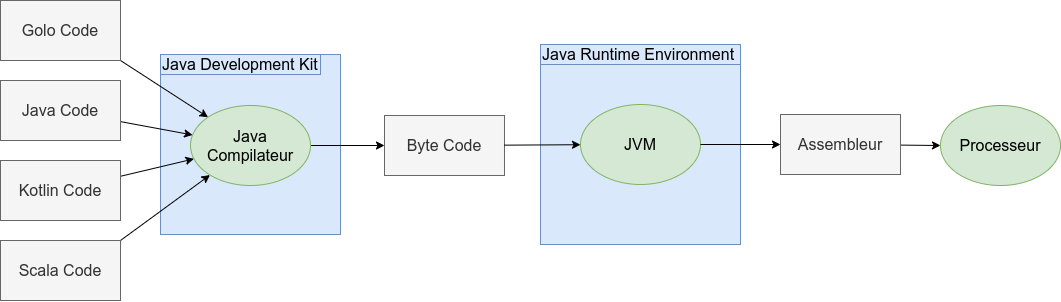

The diagram above was exported from draw.io. Its source (the exported page's mxGraphModel, read from the mxfile embedded in the PNG):
<mxGraphModel dx="1422" dy="744" grid="1" gridSize="10" guides="1" tooltips="1" connect="1" arrows="1" fold="1" page="1" pageScale="1" pageWidth="827" pageHeight="1169" math="0" shadow="0">
  <root>
    <mxCell id="0" />
    <mxCell id="1" parent="0" />
    <mxCell id="i-5JaWU1RlP0qFsvDW25-7" value="" style="whiteSpace=wrap;html=1;aspect=fixed;fontSize=16;fillColor=#dae8fc;strokeColor=#6c8ebf;" vertex="1" parent="1">
      <mxGeometry x="190" y="464" width="180" height="180" as="geometry" />
    </mxCell>
    <mxCell id="i-5JaWU1RlP0qFsvDW25-11" style="edgeStyle=none;rounded=0;orthogonalLoop=1;jettySize=auto;html=1;fontSize=16;" edge="1" parent="1" source="i-5JaWU1RlP0qFsvDW25-1" target="i-5JaWU1RlP0qFsvDW25-6">
      <mxGeometry relative="1" as="geometry" />
    </mxCell>
    <mxCell id="i-5JaWU1RlP0qFsvDW25-1" value="Java Code" style="rounded=0;whiteSpace=wrap;html=1;fontSize=16;fillColor=#f5f5f5;strokeColor=#666666;fontColor=#333333;" vertex="1" parent="1">
      <mxGeometry x="30" y="490" width="120" height="60" as="geometry" />
    </mxCell>
    <mxCell id="i-5JaWU1RlP0qFsvDW25-12" style="edgeStyle=none;rounded=0;orthogonalLoop=1;jettySize=auto;html=1;fontSize=16;" edge="1" parent="1" source="i-5JaWU1RlP0qFsvDW25-2" target="i-5JaWU1RlP0qFsvDW25-6">
      <mxGeometry relative="1" as="geometry" />
    </mxCell>
    <mxCell id="i-5JaWU1RlP0qFsvDW25-2" value="Kotlin Code" style="rounded=0;whiteSpace=wrap;html=1;fontSize=16;fillColor=#f5f5f5;strokeColor=#666666;fontColor=#333333;" vertex="1" parent="1">
      <mxGeometry x="30" y="570" width="120" height="60" as="geometry" />
    </mxCell>
    <mxCell id="i-5JaWU1RlP0qFsvDW25-10" style="rounded=0;orthogonalLoop=1;jettySize=auto;html=1;entryX=0;entryY=0;entryDx=0;entryDy=0;fontSize=16;exitX=1;exitY=1;exitDx=0;exitDy=0;" edge="1" parent="1" source="i-5JaWU1RlP0qFsvDW25-3" target="i-5JaWU1RlP0qFsvDW25-6">
      <mxGeometry relative="1" as="geometry" />
    </mxCell>
    <mxCell id="i-5JaWU1RlP0qFsvDW25-3" value="Golo Code" style="rounded=0;whiteSpace=wrap;html=1;fontSize=16;fillColor=#f5f5f5;strokeColor=#666666;fontColor=#333333;" vertex="1" parent="1">
      <mxGeometry x="30" y="410" width="120" height="60" as="geometry" />
    </mxCell>
    <mxCell id="i-5JaWU1RlP0qFsvDW25-13" style="edgeStyle=none;rounded=0;orthogonalLoop=1;jettySize=auto;html=1;fontSize=16;exitX=1;exitY=0;exitDx=0;exitDy=0;" edge="1" parent="1" source="i-5JaWU1RlP0qFsvDW25-5" target="i-5JaWU1RlP0qFsvDW25-6">
      <mxGeometry relative="1" as="geometry" />
    </mxCell>
    <mxCell id="i-5JaWU1RlP0qFsvDW25-5" value="Scala Code" style="rounded=0;whiteSpace=wrap;html=1;fontSize=16;fillColor=#f5f5f5;strokeColor=#666666;fontColor=#333333;" vertex="1" parent="1">
      <mxGeometry x="30" y="650" width="120" height="60" as="geometry" />
    </mxCell>
    <mxCell id="i-5JaWU1RlP0qFsvDW25-15" style="edgeStyle=none;rounded=0;orthogonalLoop=1;jettySize=auto;html=1;fontSize=16;" edge="1" parent="1" source="i-5JaWU1RlP0qFsvDW25-6" target="i-5JaWU1RlP0qFsvDW25-14">
      <mxGeometry relative="1" as="geometry" />
    </mxCell>
    <mxCell id="i-5JaWU1RlP0qFsvDW25-6" value="Java Compilateur" style="ellipse;whiteSpace=wrap;html=1;fontSize=16;fillColor=#d5e8d4;strokeColor=#82b366;" vertex="1" parent="1">
      <mxGeometry x="220" y="515" width="120" height="80" as="geometry" />
    </mxCell>
    <mxCell id="i-5JaWU1RlP0qFsvDW25-9" value="Java Development Kit" style="rounded=0;whiteSpace=wrap;html=1;align=left;fontSize=16;fillColor=#dae8fc;strokeColor=#6c8ebf;" vertex="1" parent="1">
      <mxGeometry x="190" y="464" width="160" height="20" as="geometry" />
    </mxCell>
    <mxCell id="i-5JaWU1RlP0qFsvDW25-14" value="Byte Code" style="rounded=0;whiteSpace=wrap;html=1;fontSize=16;align=center;fillColor=#f5f5f5;strokeColor=#666666;fontColor=#333333;" vertex="1" parent="1">
      <mxGeometry x="414" y="525" width="120" height="60" as="geometry" />
    </mxCell>
    <mxCell id="i-5JaWU1RlP0qFsvDW25-17" value="" style="whiteSpace=wrap;html=1;aspect=fixed;fontSize=16;fillColor=#dae8fc;strokeColor=#6c8ebf;" vertex="1" parent="1">
      <mxGeometry x="570" y="454" width="200" height="200" as="geometry" />
    </mxCell>
    <mxCell id="i-5JaWU1RlP0qFsvDW25-18" value="JVM" style="ellipse;whiteSpace=wrap;html=1;fontSize=16;fillColor=#d5e8d4;strokeColor=#82b366;" vertex="1" parent="1">
      <mxGeometry x="610" y="514" width="120" height="80" as="geometry" />
    </mxCell>
    <mxCell id="i-5JaWU1RlP0qFsvDW25-19" value="Java Runtime Environment" style="rounded=0;whiteSpace=wrap;html=1;align=left;fontSize=16;fillColor=#dae8fc;strokeColor=#6c8ebf;" vertex="1" parent="1">
      <mxGeometry x="570" y="454" width="200" height="20" as="geometry" />
    </mxCell>
    <mxCell id="i-5JaWU1RlP0qFsvDW25-20" style="edgeStyle=none;rounded=0;orthogonalLoop=1;jettySize=auto;html=1;fontSize=16;" edge="1" parent="1" source="i-5JaWU1RlP0qFsvDW25-14" target="i-5JaWU1RlP0qFsvDW25-18">
      <mxGeometry relative="1" as="geometry" />
    </mxCell>
    <mxCell id="i-5JaWU1RlP0qFsvDW25-25" style="edgeStyle=none;rounded=0;orthogonalLoop=1;jettySize=auto;html=1;entryX=0;entryY=0.5;entryDx=0;entryDy=0;fontSize=16;" edge="1" parent="1" source="i-5JaWU1RlP0qFsvDW25-22" target="i-5JaWU1RlP0qFsvDW25-23">
      <mxGeometry relative="1" as="geometry" />
    </mxCell>
    <mxCell id="i-5JaWU1RlP0qFsvDW25-22" value="Assembleur" style="rounded=0;whiteSpace=wrap;html=1;fontSize=16;align=center;fillColor=#f5f5f5;strokeColor=#666666;fontColor=#333333;" vertex="1" parent="1">
      <mxGeometry x="810" y="524" width="120" height="60" as="geometry" />
    </mxCell>
    <mxCell id="i-5JaWU1RlP0qFsvDW25-23" value="Processeur" style="ellipse;whiteSpace=wrap;html=1;fontSize=16;align=center;fillColor=#d5e8d4;strokeColor=#82b366;" vertex="1" parent="1">
      <mxGeometry x="970" y="515" width="120" height="80" as="geometry" />
    </mxCell>
    <mxCell id="i-5JaWU1RlP0qFsvDW25-24" style="edgeStyle=none;rounded=0;orthogonalLoop=1;jettySize=auto;html=1;fontSize=16;exitX=1;exitY=0.5;exitDx=0;exitDy=0;" edge="1" parent="1" source="i-5JaWU1RlP0qFsvDW25-18" target="i-5JaWU1RlP0qFsvDW25-22">
      <mxGeometry relative="1" as="geometry" />
    </mxCell>
  </root>
</mxGraphModel>